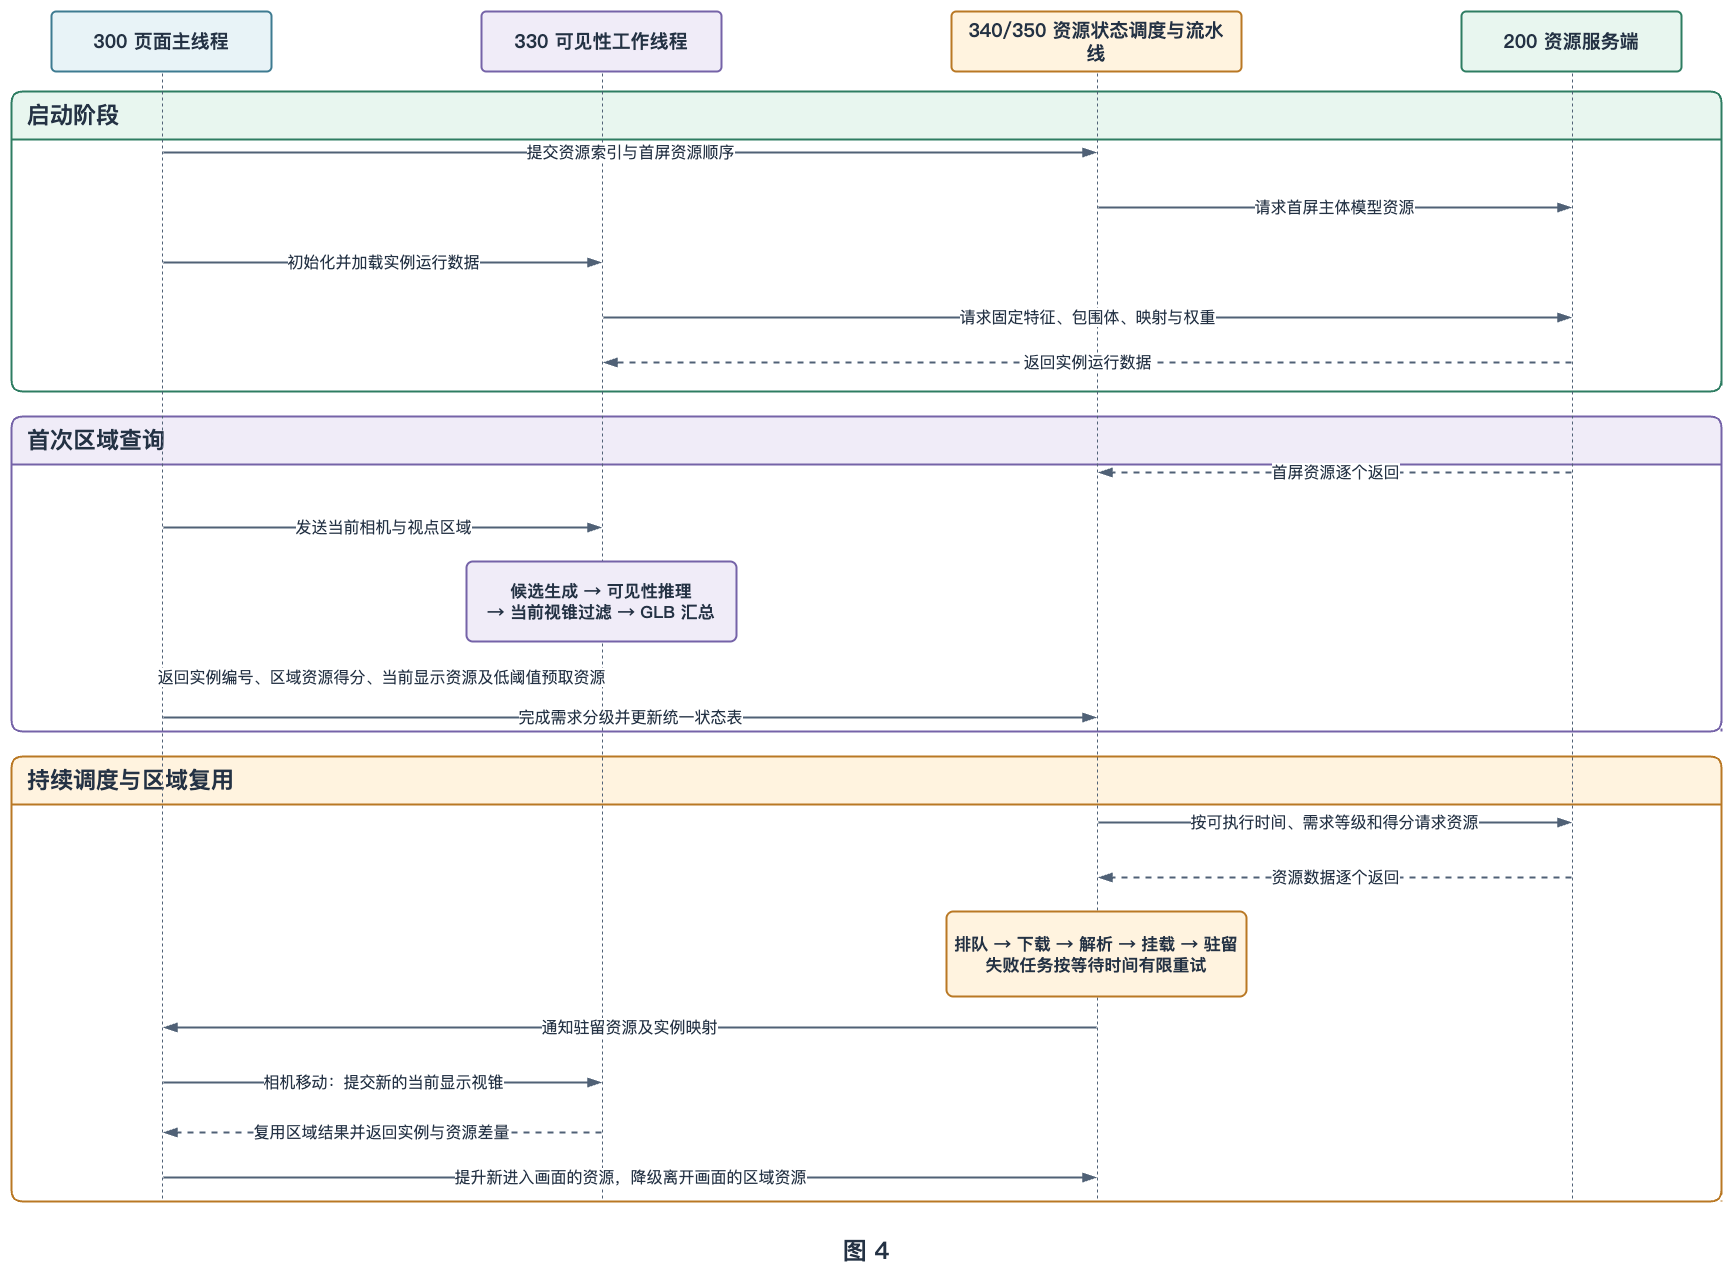

The diagram above was exported from draw.io. Its source (the exported page's mxGraphModel, read from the mxfile embedded in the PNG):
<mxGraphModel dx="1531" dy="1469" grid="1" gridSize="10" guides="1" tooltips="1" connect="1" arrows="1" fold="1" page="1" pageScale="1" pageWidth="1800" pageHeight="1300" background="#FFFFFF" math="0" shadow="0">
  <root>
    <mxCell id="0" />
    <mxCell id="1" parent="0" />
    <mxCell id="f4_start_phase" value="启动阶段" style="swimlane;startSize=48;horizontal=1;rounded=1;arcSize=8;collapsible=0;container=0;whiteSpace=wrap;html=1;fillColor=#E8F6EF;swimlaneFillColor=#FFFFFF;strokeColor=#2E7D62;separatorColor=#2E7D62;fontColor=#243244;fontFamily=Noto Sans CJK SC;fontSize=23;fontStyle=1;strokeWidth=2;spacingLeft=14;align=left;" parent="1" vertex="1">
      <mxGeometry x="45" y="105" width="1710" height="300" as="geometry" />
    </mxCell>
    <mxCell id="f4_predict_phase" value="首次区域查询" style="swimlane;startSize=48;horizontal=1;rounded=1;arcSize=8;collapsible=0;container=0;whiteSpace=wrap;html=1;fillColor=#F0ECF8;swimlaneFillColor=#FFFFFF;strokeColor=#7563A8;separatorColor=#7563A8;fontColor=#243244;fontFamily=Noto Sans CJK SC;fontSize=23;fontStyle=1;strokeWidth=2;spacingLeft=14;align=left;" parent="1" vertex="1">
      <mxGeometry x="45" y="430" width="1710" height="315" as="geometry" />
    </mxCell>
    <mxCell id="f4_stream_phase" value="持续调度与区域复用" style="swimlane;startSize=48;horizontal=1;rounded=1;arcSize=8;collapsible=0;container=0;whiteSpace=wrap;html=1;fillColor=#FFF3DF;swimlaneFillColor=#FFFFFF;strokeColor=#B97824;separatorColor=#B97824;fontColor=#243244;fontFamily=Noto Sans CJK SC;fontSize=23;fontStyle=1;strokeWidth=2;spacingLeft=14;align=left;" parent="1" vertex="1">
      <mxGeometry x="45" y="770" width="1710" height="445" as="geometry" />
    </mxCell>
    <mxCell id="f4_main" value="300  页面主线程" style="rounded=1;arcSize=8;whiteSpace=wrap;html=1;fillColor=#E8F3F7;strokeColor=#3E7B91;fontColor=#243244;fontFamily=Noto Sans CJK SC;fontSize=19;fontStyle=1;strokeWidth=2;dashed=0;align=center;verticalAlign=middle;spacing=9;" parent="1" vertex="1">
      <mxGeometry x="85" y="25" width="220" height="60" as="geometry" />
    </mxCell>
    <mxCell id="f4_worker" value="330  可见性工作线程" style="rounded=1;arcSize=8;whiteSpace=wrap;html=1;fillColor=#F0ECF8;strokeColor=#7563A8;fontColor=#243244;fontFamily=Noto Sans CJK SC;fontSize=19;fontStyle=1;strokeWidth=2;dashed=0;align=center;verticalAlign=middle;spacing=9;" parent="1" vertex="1">
      <mxGeometry x="515" y="25" width="240" height="60" as="geometry" />
    </mxCell>
    <mxCell id="f4_scheduler" value="340/350  资源状态调度与流水线" style="rounded=1;arcSize=8;whiteSpace=wrap;html=1;fillColor=#FFF3DF;strokeColor=#B97824;fontColor=#243244;fontFamily=Noto Sans CJK SC;fontSize=19;fontStyle=1;strokeWidth=2;dashed=0;align=center;verticalAlign=middle;spacing=9;" parent="1" vertex="1">
      <mxGeometry x="985" y="25" width="290" height="60" as="geometry" />
    </mxCell>
    <mxCell id="f4_server" value="200  资源服务端" style="rounded=1;arcSize=8;whiteSpace=wrap;html=1;fillColor=#E8F6EF;strokeColor=#2E7D62;fontColor=#243244;fontFamily=Noto Sans CJK SC;fontSize=19;fontStyle=1;strokeWidth=2;dashed=0;align=center;verticalAlign=middle;spacing=9;" parent="1" vertex="1">
      <mxGeometry x="1495" y="25" width="220" height="60" as="geometry" />
    </mxCell>
    <mxCell id="f4_main_top" value="" style="ellipse;html=1;fillColor=none;strokeColor=none;opacity=0;" parent="1" vertex="1">
      <mxGeometry x="195" y="85" width="2" height="2" as="geometry" />
    </mxCell>
    <mxCell id="f4_main_bottom" value="" style="ellipse;html=1;fillColor=none;strokeColor=none;opacity=0;" parent="1" vertex="1">
      <mxGeometry x="195" y="1215" width="2" height="2" as="geometry" />
    </mxCell>
    <mxCell id="f4_main_life" value="" style="edgeStyle=none;orthogonalLoop=1;jettySize=18;html=1;rounded=1;strokeColor=#506176;fontColor=#243244;fontFamily=Noto Sans CJK SC;fontSize=16;strokeWidth=1;dashed=1;endArrow=none;endFill=0;endSize=9;labelBackgroundColor=#FFFFFF;" parent="1" source="f4_main_top" target="f4_main_bottom" edge="1">
      <mxGeometry relative="1" as="geometry" />
    </mxCell>
    <mxCell id="f4_worker_top" value="" style="ellipse;html=1;fillColor=none;strokeColor=none;opacity=0;" parent="1" vertex="1">
      <mxGeometry x="635" y="85" width="2" height="2" as="geometry" />
    </mxCell>
    <mxCell id="f4_worker_bottom" value="" style="ellipse;html=1;fillColor=none;strokeColor=none;opacity=0;" parent="1" vertex="1">
      <mxGeometry x="635" y="1215" width="2" height="2" as="geometry" />
    </mxCell>
    <mxCell id="f4_worker_life" value="" style="edgeStyle=none;orthogonalLoop=1;jettySize=18;html=1;rounded=1;strokeColor=#506176;fontColor=#243244;fontFamily=Noto Sans CJK SC;fontSize=16;strokeWidth=1;dashed=1;endArrow=none;endFill=0;endSize=9;labelBackgroundColor=#FFFFFF;" parent="1" source="f4_worker_top" target="f4_worker_bottom" edge="1">
      <mxGeometry relative="1" as="geometry" />
    </mxCell>
    <mxCell id="f4_scheduler_top" value="" style="ellipse;html=1;fillColor=none;strokeColor=none;opacity=0;" parent="1" vertex="1">
      <mxGeometry x="1130" y="85" width="2" height="2" as="geometry" />
    </mxCell>
    <mxCell id="f4_scheduler_bottom" value="" style="ellipse;html=1;fillColor=none;strokeColor=none;opacity=0;" parent="1" vertex="1">
      <mxGeometry x="1130" y="1215" width="2" height="2" as="geometry" />
    </mxCell>
    <mxCell id="f4_scheduler_life" value="" style="edgeStyle=none;orthogonalLoop=1;jettySize=18;html=1;rounded=1;strokeColor=#506176;fontColor=#243244;fontFamily=Noto Sans CJK SC;fontSize=16;strokeWidth=1;dashed=1;endArrow=none;endFill=0;endSize=9;labelBackgroundColor=#FFFFFF;" parent="1" source="f4_scheduler_top" target="f4_scheduler_bottom" edge="1">
      <mxGeometry relative="1" as="geometry" />
    </mxCell>
    <mxCell id="f4_server_top" value="" style="ellipse;html=1;fillColor=none;strokeColor=none;opacity=0;" parent="1" vertex="1">
      <mxGeometry x="1605" y="85" width="2" height="2" as="geometry" />
    </mxCell>
    <mxCell id="f4_server_bottom" value="" style="ellipse;html=1;fillColor=none;strokeColor=none;opacity=0;" parent="1" vertex="1">
      <mxGeometry x="1605" y="1215" width="2" height="2" as="geometry" />
    </mxCell>
    <mxCell id="f4_server_life" value="" style="edgeStyle=none;orthogonalLoop=1;jettySize=18;html=1;rounded=1;strokeColor=#506176;fontColor=#243244;fontFamily=Noto Sans CJK SC;fontSize=16;strokeWidth=1;dashed=1;endArrow=none;endFill=0;endSize=9;labelBackgroundColor=#FFFFFF;" parent="1" source="f4_server_top" target="f4_server_bottom" edge="1">
      <mxGeometry relative="1" as="geometry" />
    </mxCell>
    <mxCell id="f4_m1_source" value="" style="ellipse;html=1;fillColor=none;strokeColor=none;opacity=0;" parent="1" vertex="1">
      <mxGeometry x="195" y="165" width="2" height="2" as="geometry" />
    </mxCell>
    <mxCell id="f4_m1_target" value="" style="ellipse;html=1;fillColor=none;strokeColor=none;opacity=0;" parent="1" vertex="1">
      <mxGeometry x="1130" y="165" width="2" height="2" as="geometry" />
    </mxCell>
    <mxCell id="f4_m1" value="提交资源索引与首屏资源顺序" style="edgeStyle=none;orthogonalLoop=1;jettySize=18;html=1;rounded=1;strokeColor=#506176;fontColor=#243244;fontFamily=Noto Sans CJK SC;fontSize=16;strokeWidth=2;dashed=0;endArrow=blockThin;endFill=1;endSize=9;labelBackgroundColor=#FFFFFF;" parent="1" source="f4_m1_source" target="f4_m1_target" edge="1">
      <mxGeometry relative="1" as="geometry" />
    </mxCell>
    <mxCell id="f4_m2_source" value="" style="ellipse;html=1;fillColor=none;strokeColor=none;opacity=0;" parent="1" vertex="1">
      <mxGeometry x="1130" y="220" width="2" height="2" as="geometry" />
    </mxCell>
    <mxCell id="f4_m2_target" value="" style="ellipse;html=1;fillColor=none;strokeColor=none;opacity=0;" parent="1" vertex="1">
      <mxGeometry x="1605" y="220" width="2" height="2" as="geometry" />
    </mxCell>
    <mxCell id="f4_m2" value="请求首屏主体模型资源" style="edgeStyle=none;orthogonalLoop=1;jettySize=18;html=1;rounded=1;strokeColor=#506176;fontColor=#243244;fontFamily=Noto Sans CJK SC;fontSize=16;strokeWidth=2;dashed=0;endArrow=blockThin;endFill=1;endSize=9;labelBackgroundColor=#FFFFFF;" parent="1" source="f4_m2_source" target="f4_m2_target" edge="1">
      <mxGeometry relative="1" as="geometry" />
    </mxCell>
    <mxCell id="f4_m3_source" value="" style="ellipse;html=1;fillColor=none;strokeColor=none;opacity=0;" parent="1" vertex="1">
      <mxGeometry x="195" y="275" width="2" height="2" as="geometry" />
    </mxCell>
    <mxCell id="f4_m3_target" value="" style="ellipse;html=1;fillColor=none;strokeColor=none;opacity=0;" parent="1" vertex="1">
      <mxGeometry x="635" y="275" width="2" height="2" as="geometry" />
    </mxCell>
    <mxCell id="f4_m3" value="初始化并加载实例运行数据" style="edgeStyle=none;orthogonalLoop=1;jettySize=18;html=1;rounded=1;strokeColor=#506176;fontColor=#243244;fontFamily=Noto Sans CJK SC;fontSize=16;strokeWidth=2;dashed=0;endArrow=blockThin;endFill=1;endSize=9;labelBackgroundColor=#FFFFFF;" parent="1" source="f4_m3_source" target="f4_m3_target" edge="1">
      <mxGeometry relative="1" as="geometry" />
    </mxCell>
    <mxCell id="f4_m4_source" value="" style="ellipse;html=1;fillColor=none;strokeColor=none;opacity=0;" parent="1" vertex="1">
      <mxGeometry x="635" y="330" width="2" height="2" as="geometry" />
    </mxCell>
    <mxCell id="f4_m4_target" value="" style="ellipse;html=1;fillColor=none;strokeColor=none;opacity=0;" parent="1" vertex="1">
      <mxGeometry x="1605" y="330" width="2" height="2" as="geometry" />
    </mxCell>
    <mxCell id="f4_m4" value="请求固定特征、包围体、映射与权重" style="edgeStyle=none;orthogonalLoop=1;jettySize=18;html=1;rounded=1;strokeColor=#506176;fontColor=#243244;fontFamily=Noto Sans CJK SC;fontSize=16;strokeWidth=2;dashed=0;endArrow=blockThin;endFill=1;endSize=9;labelBackgroundColor=#FFFFFF;" parent="1" source="f4_m4_source" target="f4_m4_target" edge="1">
      <mxGeometry relative="1" as="geometry" />
    </mxCell>
    <mxCell id="f4_m5_source" value="" style="ellipse;html=1;fillColor=none;strokeColor=none;opacity=0;" parent="1" vertex="1">
      <mxGeometry x="1605" y="375" width="2" height="2" as="geometry" />
    </mxCell>
    <mxCell id="f4_m5_target" value="" style="ellipse;html=1;fillColor=none;strokeColor=none;opacity=0;" parent="1" vertex="1">
      <mxGeometry x="635" y="375" width="2" height="2" as="geometry" />
    </mxCell>
    <mxCell id="f4_m5" value="返回实例运行数据" style="edgeStyle=none;orthogonalLoop=1;jettySize=18;html=1;rounded=1;strokeColor=#506176;fontColor=#243244;fontFamily=Noto Sans CJK SC;fontSize=16;strokeWidth=2;dashed=1;endArrow=blockThin;endFill=1;endSize=9;labelBackgroundColor=#FFFFFF;" parent="1" source="f4_m5_source" target="f4_m5_target" edge="1">
      <mxGeometry relative="1" as="geometry" />
    </mxCell>
    <mxCell id="f4_m6_source" value="" style="ellipse;html=1;fillColor=none;strokeColor=none;opacity=0;" parent="1" vertex="1">
      <mxGeometry x="1605" y="485" width="2" height="2" as="geometry" />
    </mxCell>
    <mxCell id="f4_m6_target" value="" style="ellipse;html=1;fillColor=none;strokeColor=none;opacity=0;" parent="1" vertex="1">
      <mxGeometry x="1130" y="485" width="2" height="2" as="geometry" />
    </mxCell>
    <mxCell id="f4_m6" value="首屏资源逐个返回" style="edgeStyle=none;orthogonalLoop=1;jettySize=18;html=1;rounded=1;strokeColor=#506176;fontColor=#243244;fontFamily=Noto Sans CJK SC;fontSize=16;strokeWidth=2;dashed=1;endArrow=blockThin;endFill=1;endSize=9;labelBackgroundColor=#FFFFFF;" parent="1" source="f4_m6_source" target="f4_m6_target" edge="1">
      <mxGeometry relative="1" as="geometry" />
    </mxCell>
    <mxCell id="f4_m7_source" value="" style="ellipse;html=1;fillColor=none;strokeColor=none;opacity=0;" parent="1" vertex="1">
      <mxGeometry x="195" y="540" width="2" height="2" as="geometry" />
    </mxCell>
    <mxCell id="f4_m7_target" value="" style="ellipse;html=1;fillColor=none;strokeColor=none;opacity=0;" parent="1" vertex="1">
      <mxGeometry x="635" y="540" width="2" height="2" as="geometry" />
    </mxCell>
    <mxCell id="f4_m7" value="发送当前相机与视点区域" style="edgeStyle=none;orthogonalLoop=1;jettySize=18;html=1;rounded=1;strokeColor=#506176;fontColor=#243244;fontFamily=Noto Sans CJK SC;fontSize=16;strokeWidth=2;dashed=0;endArrow=blockThin;endFill=1;endSize=9;labelBackgroundColor=#FFFFFF;" parent="1" source="f4_m7_source" target="f4_m7_target" edge="1">
      <mxGeometry relative="1" as="geometry" />
    </mxCell>
    <mxCell id="f4_worker_compute" value="候选生成 → 可见性推理&#10;→ 当前视锥过滤 → GLB 汇总" style="rounded=1;arcSize=8;whiteSpace=wrap;html=1;fillColor=#F0ECF8;strokeColor=#7563A8;fontColor=#243244;fontFamily=Noto Sans CJK SC;fontSize=17;fontStyle=1;strokeWidth=2;dashed=0;align=center;verticalAlign=middle;spacing=9;" parent="1" vertex="1">
      <mxGeometry x="500" y="575" width="270" height="80" as="geometry" />
    </mxCell>
    <mxCell id="f4_m8_source" value="" style="ellipse;html=1;fillColor=none;strokeColor=none;opacity=0;" parent="1" vertex="1">
      <mxGeometry x="635" y="690" width="2" height="2" as="geometry" />
    </mxCell>
    <mxCell id="f4_m8_target" value="" style="ellipse;html=1;fillColor=none;strokeColor=none;opacity=0;" parent="1" vertex="1">
      <mxGeometry x="195" y="690" width="2" height="2" as="geometry" />
    </mxCell>
    <mxCell id="f4_m8" value="返回实例编号、区域资源得分、当前显示资源及低阈值预取资源" style="edgeStyle=none;orthogonalLoop=1;jettySize=18;html=1;rounded=1;strokeColor=#506176;fontColor=#243244;fontFamily=Noto Sans CJK SC;fontSize=16;strokeWidth=2;dashed=1;endArrow=blockThin;endFill=1;endSize=9;labelBackgroundColor=#FFFFFF;" parent="1" source="f4_m8_source" target="f4_m8_target" edge="1">
      <mxGeometry relative="1" as="geometry" />
    </mxCell>
    <mxCell id="f4_m9_source" value="" style="ellipse;html=1;fillColor=none;strokeColor=none;opacity=0;" parent="1" vertex="1">
      <mxGeometry x="195" y="730" width="2" height="2" as="geometry" />
    </mxCell>
    <mxCell id="f4_m9_target" value="" style="ellipse;html=1;fillColor=none;strokeColor=none;opacity=0;" parent="1" vertex="1">
      <mxGeometry x="1130" y="730" width="2" height="2" as="geometry" />
    </mxCell>
    <mxCell id="f4_m9" value="完成需求分级并更新统一状态表" style="edgeStyle=none;orthogonalLoop=1;jettySize=18;html=1;rounded=1;strokeColor=#506176;fontColor=#243244;fontFamily=Noto Sans CJK SC;fontSize=16;strokeWidth=2;dashed=0;endArrow=blockThin;endFill=1;endSize=9;labelBackgroundColor=#FFFFFF;" parent="1" source="f4_m9_source" target="f4_m9_target" edge="1">
      <mxGeometry relative="1" as="geometry" />
    </mxCell>
    <mxCell id="f4_m10_source" value="" style="ellipse;html=1;fillColor=none;strokeColor=none;opacity=0;" parent="1" vertex="1">
      <mxGeometry x="1130" y="835" width="2" height="2" as="geometry" />
    </mxCell>
    <mxCell id="f4_m10_target" value="" style="ellipse;html=1;fillColor=none;strokeColor=none;opacity=0;" parent="1" vertex="1">
      <mxGeometry x="1605" y="835" width="2" height="2" as="geometry" />
    </mxCell>
    <mxCell id="f4_m10" value="按可执行时间、需求等级和得分请求资源" style="edgeStyle=none;orthogonalLoop=1;jettySize=18;html=1;rounded=1;strokeColor=#506176;fontColor=#243244;fontFamily=Noto Sans CJK SC;fontSize=16;strokeWidth=2;dashed=0;endArrow=blockThin;endFill=1;endSize=9;labelBackgroundColor=#FFFFFF;" parent="1" source="f4_m10_source" target="f4_m10_target" edge="1">
      <mxGeometry relative="1" as="geometry" />
    </mxCell>
    <mxCell id="f4_m11_source" value="" style="ellipse;html=1;fillColor=none;strokeColor=none;opacity=0;" parent="1" vertex="1">
      <mxGeometry x="1605" y="890" width="2" height="2" as="geometry" />
    </mxCell>
    <mxCell id="f4_m11_target" value="" style="ellipse;html=1;fillColor=none;strokeColor=none;opacity=0;" parent="1" vertex="1">
      <mxGeometry x="1130" y="890" width="2" height="2" as="geometry" />
    </mxCell>
    <mxCell id="f4_m11" value="资源数据逐个返回" style="edgeStyle=none;orthogonalLoop=1;jettySize=18;html=1;rounded=1;strokeColor=#506176;fontColor=#243244;fontFamily=Noto Sans CJK SC;fontSize=16;strokeWidth=2;dashed=1;endArrow=blockThin;endFill=1;endSize=9;labelBackgroundColor=#FFFFFF;" parent="1" source="f4_m11_source" target="f4_m11_target" edge="1">
      <mxGeometry relative="1" as="geometry" />
    </mxCell>
    <mxCell id="f4_pipeline" value="排队 → 下载 → 解析 → 挂载 → 驻留&#10;失败任务按等待时间有限重试" style="rounded=1;arcSize=8;whiteSpace=wrap;html=1;fillColor=#FFF3DF;strokeColor=#B97824;fontColor=#243244;fontFamily=Noto Sans CJK SC;fontSize=17;fontStyle=1;strokeWidth=2;dashed=0;align=center;verticalAlign=middle;spacing=9;" parent="1" vertex="1">
      <mxGeometry x="980" y="925" width="300" height="85" as="geometry" />
    </mxCell>
    <mxCell id="f4_m12_source" value="" style="ellipse;html=1;fillColor=none;strokeColor=none;opacity=0;" parent="1" vertex="1">
      <mxGeometry x="1130" y="1040" width="2" height="2" as="geometry" />
    </mxCell>
    <mxCell id="f4_m12_target" value="" style="ellipse;html=1;fillColor=none;strokeColor=none;opacity=0;" parent="1" vertex="1">
      <mxGeometry x="195" y="1040" width="2" height="2" as="geometry" />
    </mxCell>
    <mxCell id="f4_m12" value="通知驻留资源及实例映射" style="edgeStyle=none;orthogonalLoop=1;jettySize=18;html=1;rounded=1;strokeColor=#506176;fontColor=#243244;fontFamily=Noto Sans CJK SC;fontSize=16;strokeWidth=2;dashed=0;endArrow=blockThin;endFill=1;endSize=9;labelBackgroundColor=#FFFFFF;" parent="1" source="f4_m12_source" target="f4_m12_target" edge="1">
      <mxGeometry relative="1" as="geometry" />
    </mxCell>
    <mxCell id="f4_m13_source" value="" style="ellipse;html=1;fillColor=none;strokeColor=none;opacity=0;" parent="1" vertex="1">
      <mxGeometry x="195" y="1095" width="2" height="2" as="geometry" />
    </mxCell>
    <mxCell id="f4_m13_target" value="" style="ellipse;html=1;fillColor=none;strokeColor=none;opacity=0;" parent="1" vertex="1">
      <mxGeometry x="635" y="1095" width="2" height="2" as="geometry" />
    </mxCell>
    <mxCell id="f4_m13" value="相机移动：提交新的当前显示视锥" style="edgeStyle=none;orthogonalLoop=1;jettySize=18;html=1;rounded=1;strokeColor=#506176;fontColor=#243244;fontFamily=Noto Sans CJK SC;fontSize=16;strokeWidth=2;dashed=0;endArrow=blockThin;endFill=1;endSize=9;labelBackgroundColor=#FFFFFF;" parent="1" source="f4_m13_source" target="f4_m13_target" edge="1">
      <mxGeometry relative="1" as="geometry" />
    </mxCell>
    <mxCell id="f4_m14_source" value="" style="ellipse;html=1;fillColor=none;strokeColor=none;opacity=0;" parent="1" vertex="1">
      <mxGeometry x="635" y="1145" width="2" height="2" as="geometry" />
    </mxCell>
    <mxCell id="f4_m14_target" value="" style="ellipse;html=1;fillColor=none;strokeColor=none;opacity=0;" parent="1" vertex="1">
      <mxGeometry x="195" y="1145" width="2" height="2" as="geometry" />
    </mxCell>
    <mxCell id="f4_m14" value="复用区域结果并返回实例与资源差量" style="edgeStyle=none;orthogonalLoop=1;jettySize=18;html=1;rounded=1;strokeColor=#506176;fontColor=#243244;fontFamily=Noto Sans CJK SC;fontSize=16;strokeWidth=2;dashed=1;endArrow=blockThin;endFill=1;endSize=9;labelBackgroundColor=#FFFFFF;" parent="1" source="f4_m14_source" target="f4_m14_target" edge="1">
      <mxGeometry relative="1" as="geometry" />
    </mxCell>
    <mxCell id="f4_m15_source" value="" style="ellipse;html=1;fillColor=none;strokeColor=none;opacity=0;" parent="1" vertex="1">
      <mxGeometry x="195" y="1190" width="2" height="2" as="geometry" />
    </mxCell>
    <mxCell id="f4_m15_target" value="" style="ellipse;html=1;fillColor=none;strokeColor=none;opacity=0;" parent="1" vertex="1">
      <mxGeometry x="1130" y="1190" width="2" height="2" as="geometry" />
    </mxCell>
    <mxCell id="f4_m15" value="提升新进入画面的资源，降级离开画面的区域资源" style="edgeStyle=none;orthogonalLoop=1;jettySize=18;html=1;rounded=1;strokeColor=#506176;fontColor=#243244;fontFamily=Noto Sans CJK SC;fontSize=16;strokeWidth=2;dashed=0;endArrow=blockThin;endFill=1;endSize=9;labelBackgroundColor=#FFFFFF;" parent="1" source="f4_m15_source" target="f4_m15_target" edge="1">
      <mxGeometry relative="1" as="geometry" />
    </mxCell>
    <mxCell id="figure_4_number" value="图 4" style="text;html=1;strokeColor=none;fillColor=none;whiteSpace=wrap;fontColor=#243244;fontFamily=Noto Sans CJK SC;fontSize=24;fontStyle=1;align=center;verticalAlign=middle;" parent="1" vertex="1">
      <mxGeometry x="820" y="1248" width="160" height="34" as="geometry" />
    </mxCell>
  </root>
</mxGraphModel>